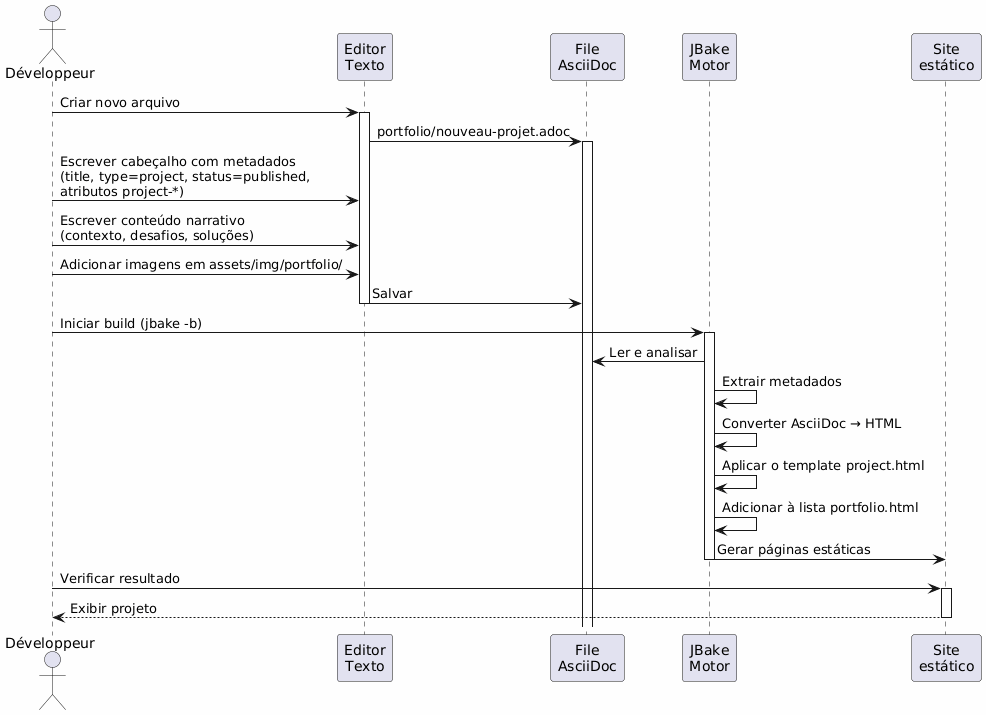

The diagram above was rendered by PlantUML. Its source (embedded in the PNG):
@startuml
skinparam backgroundColor #FEFEFE
actor Développeur as dev
participant "Editor\nTexto" as editor
participant "File\nAsciiDoc" as file
participant "JBake\nMotor" as jbake
participant "Site\nestático" as site

dev -> editor : Criar novo arquivo
activate editor
editor -> file : portfolio/nouveau-projet.adoc
activate file

dev -> editor : Escrever cabeçalho com metadados\n(title, type=project, status=published,\natributos project-*)
dev -> editor : Escrever conteúdo narrativo\n(contexto, desafios, soluções)
dev -> editor : Adicionar imagens em assets/img/portfolio/

editor -> file : Salvar
deactivate editor

dev -> jbake : Iniciar build (jbake -b)
activate jbake
jbake -> file : Ler e analisar
jbake -> jbake : Extrair metadados
jbake -> jbake : Converter AsciiDoc → HTML
jbake -> jbake : Aplicar o template project.html
jbake -> jbake : Adicionar à lista portfolio.html
jbake -> site : Gerar páginas estáticas
deactivate jbake

dev -> site : Verificar resultado
activate site
site --> dev : Exibir projeto
deactivate site
@enduml